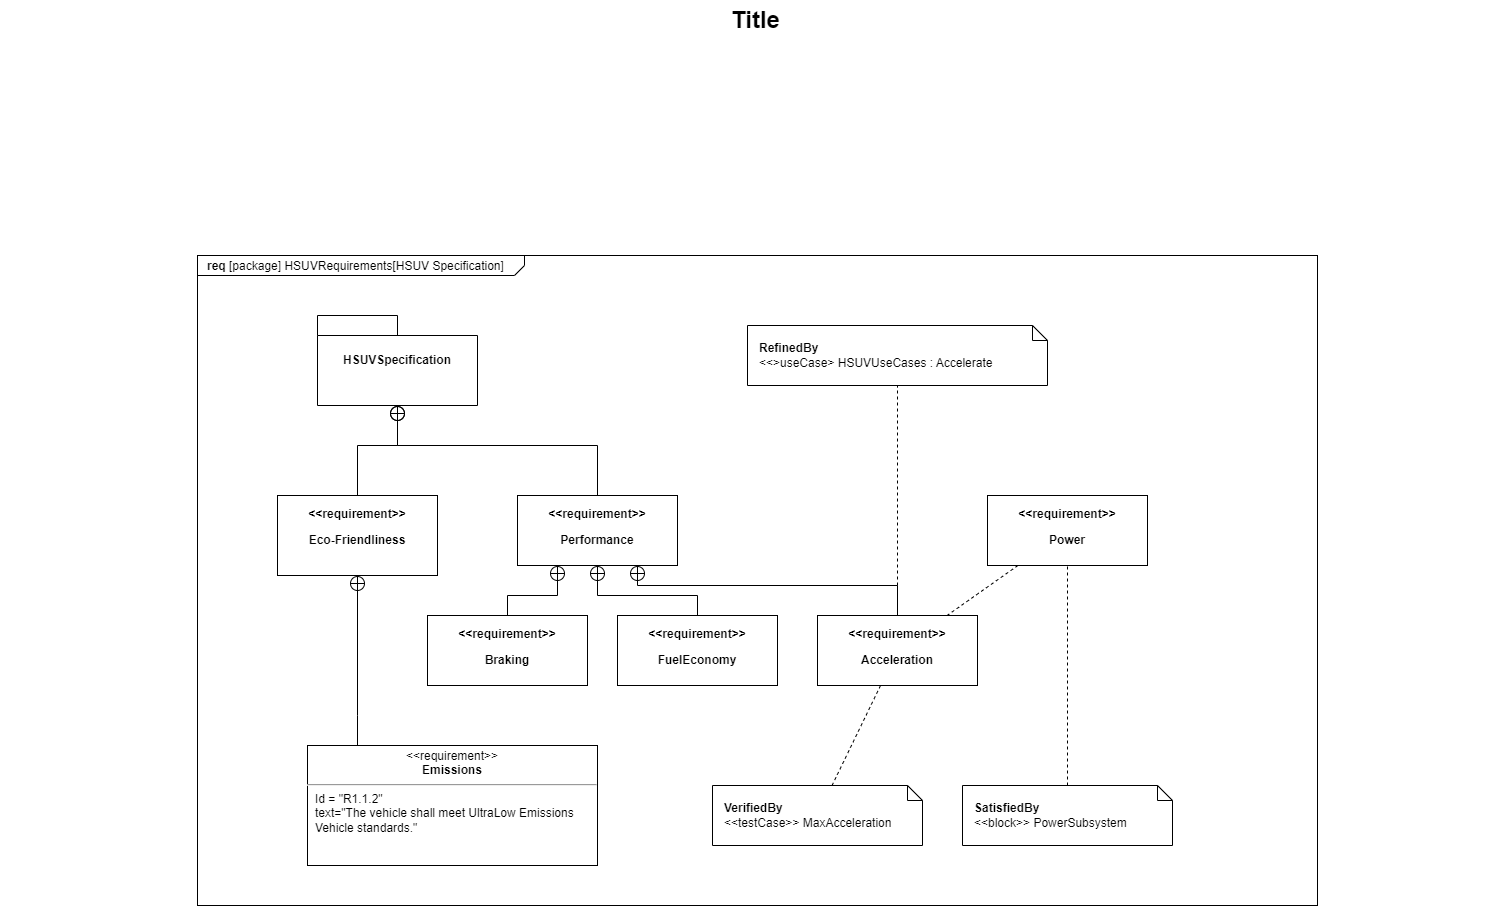

The diagram above was exported from draw.io. Its source (the exported page's mxGraphModel, read from the mxfile embedded in the PNG):
<mxGraphModel dx="2954" dy="1340" grid="1" gridSize="10" guides="1" tooltips="1" connect="1" arrows="1" fold="1" page="1" pageScale="1.5" pageWidth="1169" pageHeight="826" background="none" math="0" shadow="0">
  <root>
    <mxCell id="0" style=";html=1;" />
    <mxCell id="1" style=";html=1;" parent="0" />
    <mxCell id="1672d66443f91eb5-1" value="&lt;p style=&quot;margin: 0px ; margin-top: 4px ; margin-left: 10px ; text-align: left&quot;&gt;&lt;b&gt;req&lt;/b&gt;&amp;nbsp;[package] HSUVRequirements[HSUV Specification]&lt;/p&gt;" style="html=1;strokeWidth=1;shape=mxgraph.sysml.package;html=1;overflow=fill;whiteSpace=wrap;fillColor=none;gradientColor=none;fontSize=12;align=center;labelX=327.64;" parent="1" vertex="1">
      <mxGeometry x="317" y="295" width="1120" height="650" as="geometry" />
    </mxCell>
    <mxCell id="1672d66443f91eb5-2" value="HSUVSpecification" style="shape=folder;tabWidth=80;tabHeight=20;tabPosition=left;strokeWidth=1;html=1;whiteSpace=wrap;align=center;fontSize=12;fontStyle=1" parent="1" vertex="1">
      <mxGeometry x="437" y="355" width="160" height="90" as="geometry" />
    </mxCell>
    <mxCell id="1672d66443f91eb5-3" value="&lt;b&gt;RefinedBy&lt;/b&gt;&lt;div&gt;&amp;lt;&amp;lt;&amp;gt;useCase&amp;gt; HSUVUseCases : Accelerate&lt;/div&gt;" style="shape=note;size=15;align=left;spacingLeft=10;html=1;whiteSpace=wrap;strokeColor=#000000;strokeWidth=1;fillColor=#ffffff;fontSize=12;" parent="1" vertex="1">
      <mxGeometry x="867" y="365" width="300" height="60" as="geometry" />
    </mxCell>
    <mxCell id="1672d66443f91eb5-13" style="edgeStyle=orthogonalEdgeStyle;rounded=0;html=1;jettySize=auto;orthogonalLoop=1;endArrow=circlePlus;endFill=0;" parent="1" source="1672d66443f91eb5-4" target="1672d66443f91eb5-2" edge="1">
      <mxGeometry relative="1" as="geometry">
        <Array as="points">
          <mxPoint x="477" y="485" />
          <mxPoint x="517" y="485" />
        </Array>
      </mxGeometry>
    </mxCell>
    <mxCell id="1672d66443f91eb5-4" value="&lt;p&gt;&amp;lt;&amp;lt;requirement&amp;gt;&amp;gt;&lt;/p&gt;&lt;p&gt;Eco-Friendliness&lt;/p&gt;" style="shape=rect;html=1;overflow=fill;whiteSpace=wrap;align=center;fontStyle=1" parent="1" vertex="1">
      <mxGeometry x="397" y="535" width="160" height="80" as="geometry" />
    </mxCell>
    <mxCell id="1672d66443f91eb5-15" style="edgeStyle=orthogonalEdgeStyle;rounded=0;html=1;endArrow=circlePlus;endFill=0;jettySize=auto;orthogonalLoop=1;" parent="1" source="1672d66443f91eb5-5" target="1672d66443f91eb5-2" edge="1">
      <mxGeometry relative="1" as="geometry">
        <Array as="points">
          <mxPoint x="717" y="485" />
          <mxPoint x="517" y="485" />
        </Array>
      </mxGeometry>
    </mxCell>
    <mxCell id="1672d66443f91eb5-5" value="&lt;p&gt;&amp;lt;&amp;lt;requirement&amp;gt;&amp;gt;&lt;/p&gt;&lt;p&gt;Performance&lt;/p&gt;" style="shape=rect;html=1;overflow=fill;whiteSpace=wrap;align=center;fontStyle=1" parent="1" vertex="1">
      <mxGeometry x="637" y="535" width="160" height="70" as="geometry" />
    </mxCell>
    <mxCell id="1672d66443f91eb5-21" style="edgeStyle=none;rounded=0;html=1;dashed=1;endArrow=none;endFill=0;jettySize=auto;orthogonalLoop=1;" parent="1" source="1672d66443f91eb5-6" target="1672d66443f91eb5-9" edge="1">
      <mxGeometry relative="1" as="geometry" />
    </mxCell>
    <mxCell id="1672d66443f91eb5-6" value="&lt;p&gt;&amp;lt;&amp;lt;requirement&amp;gt;&amp;gt;&lt;/p&gt;&lt;p&gt;Power&lt;/p&gt;" style="shape=rect;html=1;overflow=fill;whiteSpace=wrap;align=center;fontStyle=1" parent="1" vertex="1">
      <mxGeometry x="1107" y="535" width="160" height="70" as="geometry" />
    </mxCell>
    <mxCell id="1672d66443f91eb5-16" style="edgeStyle=orthogonalEdgeStyle;rounded=0;html=1;endArrow=circlePlus;endFill=0;jettySize=auto;orthogonalLoop=1;entryX=0.25;entryY=1;" parent="1" source="1672d66443f91eb5-7" target="1672d66443f91eb5-5" edge="1">
      <mxGeometry relative="1" as="geometry">
        <Array as="points">
          <mxPoint x="627" y="635" />
          <mxPoint x="677" y="635" />
        </Array>
      </mxGeometry>
    </mxCell>
    <mxCell id="1672d66443f91eb5-7" value="&lt;p&gt;&amp;lt;&amp;lt;requirement&amp;gt;&amp;gt;&lt;/p&gt;&lt;p&gt;Braking&lt;/p&gt;" style="shape=rect;html=1;overflow=fill;whiteSpace=wrap;align=center;fontStyle=1" parent="1" vertex="1">
      <mxGeometry x="547" y="655" width="160" height="70" as="geometry" />
    </mxCell>
    <mxCell id="1672d66443f91eb5-17" style="edgeStyle=orthogonalEdgeStyle;rounded=0;html=1;endArrow=circlePlus;endFill=0;jettySize=auto;orthogonalLoop=1;entryX=0.5;entryY=1;" parent="1" source="1672d66443f91eb5-8" target="1672d66443f91eb5-5" edge="1">
      <mxGeometry relative="1" as="geometry">
        <Array as="points">
          <mxPoint x="817" y="635" />
          <mxPoint x="717" y="635" />
        </Array>
      </mxGeometry>
    </mxCell>
    <mxCell id="1672d66443f91eb5-8" value="&lt;p&gt;&amp;lt;&amp;lt;requirement&amp;gt;&amp;gt;&lt;/p&gt;&lt;p&gt;FuelEconomy&lt;/p&gt;" style="shape=rect;html=1;overflow=fill;whiteSpace=wrap;align=center;fontStyle=1" parent="1" vertex="1">
      <mxGeometry x="737" y="655" width="160" height="70" as="geometry" />
    </mxCell>
    <mxCell id="1672d66443f91eb5-18" style="edgeStyle=orthogonalEdgeStyle;rounded=0;html=1;endArrow=circlePlus;endFill=0;jettySize=auto;orthogonalLoop=1;entryX=0.75;entryY=1;" parent="1" source="1672d66443f91eb5-9" target="1672d66443f91eb5-5" edge="1">
      <mxGeometry relative="1" as="geometry">
        <Array as="points">
          <mxPoint x="1017" y="625" />
          <mxPoint x="757" y="625" />
        </Array>
      </mxGeometry>
    </mxCell>
    <mxCell id="1672d66443f91eb5-22" style="edgeStyle=none;rounded=0;html=1;dashed=1;endArrow=none;endFill=0;jettySize=auto;orthogonalLoop=1;" parent="1" source="1672d66443f91eb5-9" target="1672d66443f91eb5-3" edge="1">
      <mxGeometry relative="1" as="geometry" />
    </mxCell>
    <mxCell id="1672d66443f91eb5-9" value="&lt;p&gt;&amp;lt;&amp;lt;requirement&amp;gt;&amp;gt;&lt;/p&gt;&lt;p&gt;Acceleration&lt;/p&gt;" style="shape=rect;html=1;overflow=fill;whiteSpace=wrap;align=center;fontStyle=1" parent="1" vertex="1">
      <mxGeometry x="937" y="655" width="160" height="70" as="geometry" />
    </mxCell>
    <mxCell id="1672d66443f91eb5-14" style="edgeStyle=orthogonalEdgeStyle;rounded=0;html=1;endArrow=circlePlus;endFill=0;jettySize=auto;orthogonalLoop=1;" parent="1" source="1672d66443f91eb5-10" target="1672d66443f91eb5-4" edge="1">
      <mxGeometry relative="1" as="geometry">
        <Array as="points">
          <mxPoint x="477" y="755" />
          <mxPoint x="477" y="755" />
        </Array>
      </mxGeometry>
    </mxCell>
    <mxCell id="1672d66443f91eb5-10" value="&lt;p style=&quot;margin: 0px ; margin-top: 4px ; text-align: center&quot;&gt;&amp;lt;&amp;lt;requirement&amp;gt;&amp;gt;&lt;br&gt;&lt;b&gt;Emissions&lt;/b&gt;&lt;/p&gt;&lt;hr&gt;&lt;p style=&quot;margin: 0px ; margin-left: 8px ; text-align: left&quot;&gt;Id = &quot;R1.1.2&quot;&lt;/p&gt;&lt;p style=&quot;margin: 0px ; margin-left: 8px ; text-align: left&quot;&gt;text=&quot;The vehicle shall meet UltraLow Emissions Vehicle standards.&quot;&lt;/p&gt;" style="shape=rect;html=1;overflow=fill;whiteSpace=wrap;" parent="1" vertex="1">
      <mxGeometry x="427" y="785" width="290" height="120" as="geometry" />
    </mxCell>
    <mxCell id="1672d66443f91eb5-19" style="rounded=0;html=1;endArrow=none;endFill=0;jettySize=auto;orthogonalLoop=1;dashed=1;" parent="1" source="1672d66443f91eb5-11" target="1672d66443f91eb5-9" edge="1">
      <mxGeometry relative="1" as="geometry" />
    </mxCell>
    <mxCell id="1672d66443f91eb5-11" value="&lt;b&gt;VerifiedBy&lt;/b&gt;&lt;div&gt;&amp;lt;&amp;lt;testCase&amp;gt;&amp;gt; MaxAcceleration&lt;/div&gt;" style="shape=note;size=15;align=left;spacingLeft=10;html=1;whiteSpace=wrap;strokeWidth=1;fontSize=12;" parent="1" vertex="1">
      <mxGeometry x="832" y="825" width="210" height="60" as="geometry" />
    </mxCell>
    <mxCell id="1672d66443f91eb5-20" style="edgeStyle=none;rounded=0;html=1;dashed=1;endArrow=none;endFill=0;jettySize=auto;orthogonalLoop=1;" parent="1" source="1672d66443f91eb5-12" target="1672d66443f91eb5-6" edge="1">
      <mxGeometry relative="1" as="geometry" />
    </mxCell>
    <mxCell id="1672d66443f91eb5-12" value="&lt;b&gt;SatisfiedBy&lt;/b&gt;&lt;div&gt;&amp;lt;&amp;lt;block&amp;gt;&amp;gt; PowerSubsystem&lt;/div&gt;" style="shape=note;size=15;align=left;spacingLeft=10;html=1;whiteSpace=wrap;strokeWidth=1;fontSize=12;" parent="1" vertex="1">
      <mxGeometry x="1082" y="825" width="210" height="60" as="geometry" />
    </mxCell>
    <mxCell id="1672d66443f91eb5-23" value="Title" style="text;strokeColor=none;fillColor=none;html=1;fontSize=24;fontStyle=1;verticalAlign=middle;align=center;" parent="1" vertex="1">
      <mxGeometry x="120" y="40" width="1510" height="40" as="geometry" />
    </mxCell>
  </root>
</mxGraphModel>